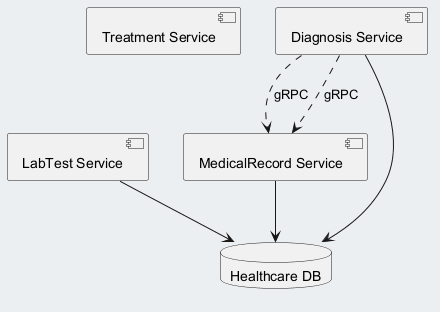

The diagram above was rendered by PlantUML. Its source (embedded in the PNG):
@startuml
skinparam backgroundColor #ECEFF1
skinparam classBackgroundColor #FFFFFF
skinparam classBorderColor #455A64
component "Treatment Service" as C_TreatmentService
component "MedicalRecord Service" as C_MedicalRecordService
component "LabTest Service" as C_LabTestService
component "Diagnosis Service" as C_DiagnosisService
database "Healthcare DB" as DB_healthcare
C_MedicalRecordService --> DB_healthcare
C_LabTestService --> DB_healthcare
C_DiagnosisService --> DB_healthcare
C_DiagnosisService ..> C_MedicalRecordService : gRPC
C_DiagnosisService ..> C_MedicalRecordService : gRPC
@enduml